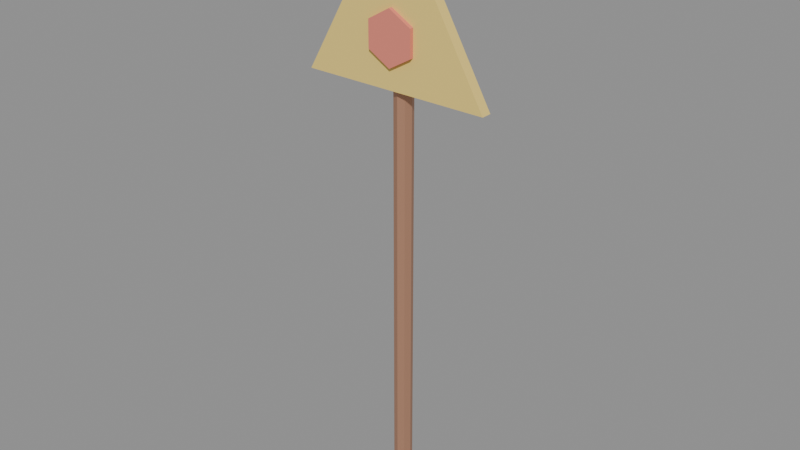# Source: SM_MonumentRadSign.blend  (saved by Blender 5.2.45; exported with 4.5.12 LTS)
import bpy
from mathutils import Matrix  # noqa: F401  (used for matrix-valued properties, if any)

bpy.ops.wm.read_factory_settings(use_empty=True)
scene = bpy.context.scene
scene.name = 'Scene'

# ---- materials (node trees are filled in below, after node groups)
mat_m_sign_post = bpy.data.materials.new('M_Sign_Post')
mat_m_sign_yellow = bpy.data.materials.new('M_Sign_Yellow')
mat_m_sign_red = bpy.data.materials.new('M_Sign_Red')

# ---- material node trees
mat_m_sign_post.use_nodes = True; mat_m_sign_post.node_tree.nodes.clear()
_N = mat_m_sign_post.node_tree.nodes; _L = mat_m_sign_post.node_tree.links
n0 = _N.new('ShaderNodeBsdfPrincipled'); n0.name = 'Principled BSDF'; n0.location = (-200, 100)
n0.inputs[0].default_value = (0.549, 0.2902, 0.1843, 1.0)
n0.inputs[1].default_value = 0.5
n0.inputs[10].default_value = 0.005
n1 = _N.new('ShaderNodeOutputMaterial'); n1.name = 'Material Output'; n1.location = (200, 100)
_L.new(n0.outputs[0], n1.inputs[0])
n1.is_active_output = True
mat_m_sign_yellow.use_nodes = True; mat_m_sign_yellow.node_tree.nodes.clear()
_N = mat_m_sign_yellow.node_tree.nodes; _L = mat_m_sign_yellow.node_tree.links
n0 = _N.new('ShaderNodeBsdfPrincipled'); n0.name = 'Principled BSDF'; n0.location = (-200, 100)
n0.inputs[0].default_value = (0.8784, 0.6588, 0.1804, 1.0)
n0.inputs[2].default_value = 0.85
n0.inputs[10].default_value = 0.005
n1 = _N.new('ShaderNodeOutputMaterial'); n1.name = 'Material Output'; n1.location = (200, 100)
_L.new(n0.outputs[0], n1.inputs[0])
n1.is_active_output = True
mat_m_sign_red.use_nodes = True; mat_m_sign_red.node_tree.nodes.clear()
_N = mat_m_sign_red.node_tree.nodes; _L = mat_m_sign_red.node_tree.links
n0 = _N.new('ShaderNodeBsdfPrincipled'); n0.name = 'Principled BSDF'; n0.location = (-200, 100)
n0.inputs[0].default_value = (0.7882, 0.2314, 0.1686, 1.0)
n0.inputs[2].default_value = 0.85
n0.inputs[10].default_value = 0.005
n1 = _N.new('ShaderNodeOutputMaterial'); n1.name = 'Material Output'; n1.location = (200, 100)
_L.new(n0.outputs[0], n1.inputs[0])
n1.is_active_output = True

# ---- meshes
me_cylinder = bpy.data.meshes.new('Cylinder')
me_cylinder.from_pydata([(0.0, 3.5, -105.0), (0.0, 3.5, 105.0), (2.475, 2.475, -105.0), (2.475, 2.475, 105.0), (3.5, 0.0, -105.0), (3.5, 0.0, 105.0), (2.475, -2.475, -105.0), (2.475, -2.475, 105.0), (0.0, -3.5, -105.0), (0.0, -3.5, 105.0), (-2.475, -2.475, -105.0), (-2.475, -2.475, 105.0), (-3.5, 0.0, -105.0), (-3.5, 0.0, 105.0), (-2.475, 2.475, -105.0), (-2.475, 2.475, 105.0), (0.0, -2.0, 122.0), (0.0, -6.0, 122.0), (36.37, -2.0, 59.0), (36.37, -6.0, 59.0), (-36.37, -2.0, 59.0), (-36.37, -6.0, 59.0), (0.0, -2.5, 87.0), (0.0, -7.5, 87.0), (8.66, -2.5, 82.0), (8.66, -7.5, 82.0), (8.66, -2.5, 72.0), (8.66, -7.5, 72.0), (0.0, -2.5, 67.0), (0.0, -7.5, 67.0), (-8.66, -2.5, 72.0), (-8.66, -7.5, 72.0), (-8.66, -2.5, 82.0), (-8.66, -7.5, 82.0)], [], [(0, 1, 3, 2), (2, 3, 5, 4), (4, 5, 7, 6), (6, 7, 9, 8), (8, 9, 11, 10), (10, 11, 13, 12), (3, 1, 15, 13, 11, 9, 7, 5), (12, 13, 15, 14), (14, 15, 1, 0), (0, 2, 4, 6, 8, 10, 12, 14), (16, 17, 19, 18), (18, 19, 21, 20), (19, 17, 21), (20, 21, 17, 16), (16, 18, 20), (22, 23, 25, 24), (24, 25, 27, 26), (26, 27, 29, 28), (28, 29, 31, 30), (25, 23, 33, 31, 29, 27), (30, 31, 33, 32), (32, 33, 23, 22), (22, 24, 26, 28, 30, 32)])
me_cylinder.polygons.foreach_set('material_index', [0, 0, 0, 0, 0, 0, 0, 0, 0, 0, 1, 1, 1, 1, 1, 2, 2, 2, 2, 2, 2, 2, 2])
_uv = me_cylinder.uv_layers.new(name='UVMap')
_uv.uv.foreach_set('vector', [1.0, 0.5, 1.0, 1.0, 0.875, 1.0, 0.875, 0.5, 0.875, 0.5, 0.875, 1.0, 0.75, 1.0, 0.75, 0.5, 0.75, 0.5, 0.75, 1.0, 0.625, 1.0, 0.625, 0.5, 0.625, 0.5, 0.625, 1.0, 0.5, 1.0, 0.5, 0.5, 0.5, 0.5, 0.5, 1.0, 0.375, 1.0, 0.375, 0.5, 0.375, 0.5, 0.375, 1.0, 0.25, 1.0, 0.25, 0.5, 0.4197, 0.4197, 0.25, 0.49, 0.08029, 0.4197, 0.01, 0.25, 0.08029, 0.08029, 0.25, 0.01, 0.4197, 0.08029, 0.49, 0.25, 0.25, 0.5, 0.25, 1.0, 0.125, 1.0, 0.125, 0.5, 0.125, 0.5, 0.125, 1.0, 0.0, 1.0, 0.0, 0.5, 0.75, 0.49, 0.9197, 0.4197, 0.99, 0.25, 0.9197, 0.08029, 0.75, 0.01, 0.5803, 0.08029, 0.51, 0.25, 0.5803, 0.4197, 1.0, 0.5, 1.0, 1.0, 0.6667, 1.0, 0.6667, 0.5, 0.6667, 0.5, 0.6667, 1.0, 0.3333, 1.0, 0.3333, 0.5, 0.4578, 0.13, 0.25, 0.49, 0.04215, 0.13, 0.3333, 0.5, 0.3333, 1.0, -5.96e-08, 1.0, -5.96e-08, 0.5, 0.75, 0.49, 0.9578, 0.13, 0.5422, 0.13, 1.0, 0.5, 1.0, 1.0, 0.8333, 1.0, 0.8333, 0.5, 0.8333, 0.5, 0.8333, 1.0, 0.6667, 1.0, 0.6667, 0.5, 0.6667, 0.5, 0.6667, 1.0, 0.5, 1.0, 0.5, 0.5, 0.5, 0.5, 0.5, 1.0, 0.3333, 1.0, 0.3333, 0.5, 0.4578, 0.37, 0.25, 0.49, 0.04215, 0.37, 0.04215, 0.13, 0.25, 0.01, 0.4578, 0.13, 0.3333, 0.5, 0.3333, 1.0, 0.1667, 1.0, 0.1667, 0.5, 0.1667, 0.5, 0.1667, 1.0, -8.941e-08, 1.0, -8.941e-08, 0.5, 0.75, 0.49, 0.9578, 0.37, 0.9578, 0.13, 0.75, 0.01, 0.5422, 0.13, 0.5422, 0.37])
me_cylinder.materials.append(mat_m_sign_post)
me_cylinder.materials.append(mat_m_sign_yellow)
me_cylinder.materials.append(mat_m_sign_red)
me_cylinder.update()

# ---- objects
ob_sm_monumentradsign = bpy.data.objects.new('SM_MonumentRadSign', me_cylinder)

# ---- transforms, parenting, visibility, modifiers, constraints
ob_sm_monumentradsign.location = (0.0, 0.0, 105.0)

# ---- collection membership
scene.collection.objects.link(ob_sm_monumentradsign)

# ---- scene / render settings (as saved in the file)
scene.frame_start = 1; scene.frame_end = 250; scene.frame_set(1)
scene.render.engine = 'BLENDER_EEVEE_NEXT'
scene.render.bake_bias = 0.0
scene.render.bake_samples = 0
scene.render.compositor_device = 'GPU'
scene.eevee.use_volume_custom_range = False
scene.eevee.fast_gi_thickness_near = 0.1
scene.eevee.fast_gi_thickness_far = 0.0
scene.eevee.ray_tracing_options.screen_trace_thickness = 0.1
bpy.context.view_layer.update()

# ---- added for rendering (the .blend has no active camera and no usable light): camera, sun + grey world if the file has none
cam_auto = bpy.data.cameras.new('AutoCamera')
cam_auto.lens = 50.0
cam_auto.sensor_width = 36.0
cam_auto.clip_end = 3874.71
ob_auto_camera = bpy.data.objects.new('AutoCamera', cam_auto)
scene.collection.objects.link(ob_auto_camera)
ob_auto_camera.location = (220.782, -266.938, 290.126)
ob_auto_camera.rotation_euler = (1.09748, -7.21219e-08, 0.694738)
scene.camera = ob_auto_camera
light_auto_sun = bpy.data.lights.new('AutoSun', 'SUN')
light_auto_sun.energy = 3.0
light_auto_sun.angle = 0.0523599
ob_auto_sun = bpy.data.objects.new('AutoSun', light_auto_sun)
scene.collection.objects.link(ob_auto_sun)
ob_auto_sun.rotation_euler = (0.872665, 0.174533, 0.523599)
if scene.world is None:
    world_auto = bpy.data.worlds.new('AutoWorld')
    world_auto.color = (0.3, 0.3, 0.3)
    scene.world = world_auto
bpy.context.view_layer.update()
